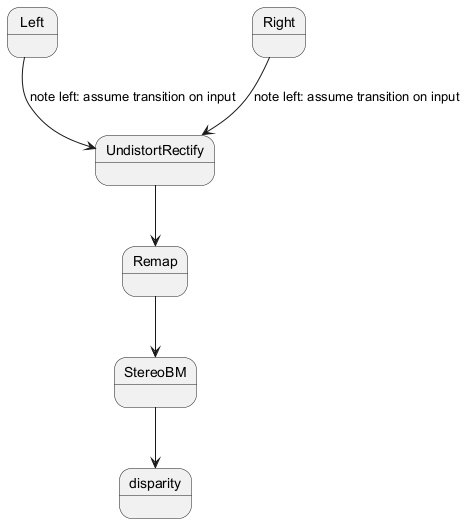

The diagram above was rendered by PlantUML. Its source (embedded in the PNG):
@startuml
state Left
state Right
state UndistortRectify
state Remap
state StereoBM
state disparity

Left --> UndistortRectify : note left: assume transition on input
Right --> UndistortRectify : note left: assume transition on input
UndistortRectify --> Remap
Remap --> StereoBM
StereoBM --> disparity
@enduml